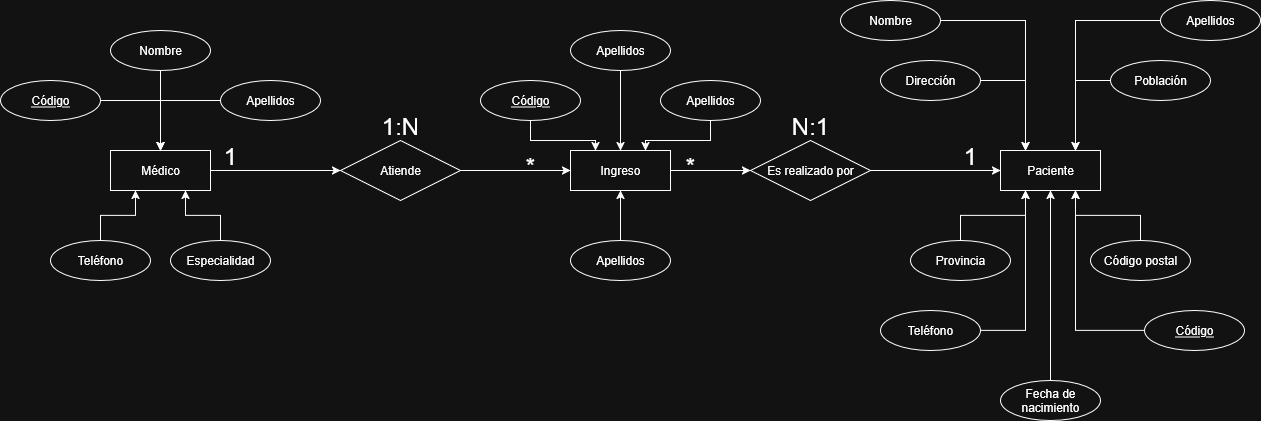

The diagram above was exported from draw.io. Its source (the exported page's mxGraphModel, read from the mxfile embedded in the PNG):
<mxGraphModel dx="2066" dy="1085" grid="1" gridSize="10" guides="1" tooltips="1" connect="1" arrows="1" fold="1" page="1" pageScale="1" pageWidth="827" pageHeight="1169" math="0" shadow="0">
  <root>
    <mxCell id="0" />
    <mxCell id="1" parent="0" />
    <mxCell id="YRqtFJq5l5IT6uBGkvEX-1" value="Paciente" style="whiteSpace=wrap;html=1;align=center;" parent="1" vertex="1">
      <mxGeometry x="1030" y="190" width="100" height="40" as="geometry" />
    </mxCell>
    <mxCell id="YRqtFJq5l5IT6uBGkvEX-40" style="edgeStyle=orthogonalEdgeStyle;rounded=0;orthogonalLoop=1;jettySize=auto;html=1;entryX=0;entryY=0.5;entryDx=0;entryDy=0;" parent="1" source="YRqtFJq5l5IT6uBGkvEX-2" target="YRqtFJq5l5IT6uBGkvEX-35" edge="1">
      <mxGeometry relative="1" as="geometry" />
    </mxCell>
    <mxCell id="YRqtFJq5l5IT6uBGkvEX-2" value="Médico" style="whiteSpace=wrap;html=1;align=center;" parent="1" vertex="1">
      <mxGeometry x="140" y="190" width="100" height="40" as="geometry" />
    </mxCell>
    <mxCell id="YRqtFJq5l5IT6uBGkvEX-56" style="edgeStyle=orthogonalEdgeStyle;rounded=0;orthogonalLoop=1;jettySize=auto;html=1;entryX=0;entryY=0.5;entryDx=0;entryDy=0;" parent="1" source="YRqtFJq5l5IT6uBGkvEX-3" target="YRqtFJq5l5IT6uBGkvEX-54" edge="1">
      <mxGeometry relative="1" as="geometry" />
    </mxCell>
    <mxCell id="YRqtFJq5l5IT6uBGkvEX-3" value="&lt;div&gt;Ingreso&lt;/div&gt;" style="whiteSpace=wrap;html=1;align=center;" parent="1" vertex="1">
      <mxGeometry x="600" y="190" width="100" height="40" as="geometry" />
    </mxCell>
    <mxCell id="YRqtFJq5l5IT6uBGkvEX-16" style="edgeStyle=orthogonalEdgeStyle;rounded=0;orthogonalLoop=1;jettySize=auto;html=1;entryX=0.25;entryY=0;entryDx=0;entryDy=0;" parent="1" source="YRqtFJq5l5IT6uBGkvEX-4" target="YRqtFJq5l5IT6uBGkvEX-1" edge="1">
      <mxGeometry relative="1" as="geometry" />
    </mxCell>
    <mxCell id="YRqtFJq5l5IT6uBGkvEX-4" value="Nombre" style="ellipse;whiteSpace=wrap;html=1;align=center;" parent="1" vertex="1">
      <mxGeometry x="870" y="40" width="100" height="40" as="geometry" />
    </mxCell>
    <mxCell id="YRqtFJq5l5IT6uBGkvEX-17" style="edgeStyle=orthogonalEdgeStyle;rounded=0;orthogonalLoop=1;jettySize=auto;html=1;entryX=0.25;entryY=0;entryDx=0;entryDy=0;" parent="1" source="YRqtFJq5l5IT6uBGkvEX-5" target="YRqtFJq5l5IT6uBGkvEX-1" edge="1">
      <mxGeometry relative="1" as="geometry" />
    </mxCell>
    <mxCell id="YRqtFJq5l5IT6uBGkvEX-5" value="Dirección" style="ellipse;whiteSpace=wrap;html=1;align=center;" parent="1" vertex="1">
      <mxGeometry x="910" y="100" width="100" height="40" as="geometry" />
    </mxCell>
    <mxCell id="YRqtFJq5l5IT6uBGkvEX-22" style="edgeStyle=orthogonalEdgeStyle;rounded=0;orthogonalLoop=1;jettySize=auto;html=1;entryX=0.75;entryY=0;entryDx=0;entryDy=0;" parent="1" source="YRqtFJq5l5IT6uBGkvEX-6" target="YRqtFJq5l5IT6uBGkvEX-1" edge="1">
      <mxGeometry relative="1" as="geometry" />
    </mxCell>
    <mxCell id="YRqtFJq5l5IT6uBGkvEX-6" value="Población" style="ellipse;whiteSpace=wrap;html=1;align=center;" parent="1" vertex="1">
      <mxGeometry x="1140" y="100" width="100" height="40" as="geometry" />
    </mxCell>
    <mxCell id="YRqtFJq5l5IT6uBGkvEX-21" style="edgeStyle=orthogonalEdgeStyle;rounded=0;orthogonalLoop=1;jettySize=auto;html=1;entryX=0.75;entryY=0;entryDx=0;entryDy=0;" parent="1" source="YRqtFJq5l5IT6uBGkvEX-7" target="YRqtFJq5l5IT6uBGkvEX-1" edge="1">
      <mxGeometry relative="1" as="geometry" />
    </mxCell>
    <mxCell id="YRqtFJq5l5IT6uBGkvEX-7" value="Apellidos" style="ellipse;whiteSpace=wrap;html=1;align=center;" parent="1" vertex="1">
      <mxGeometry x="1190" y="40" width="100" height="40" as="geometry" />
    </mxCell>
    <mxCell id="YRqtFJq5l5IT6uBGkvEX-15" style="edgeStyle=orthogonalEdgeStyle;rounded=0;orthogonalLoop=1;jettySize=auto;html=1;entryX=0.25;entryY=1;entryDx=0;entryDy=0;" parent="1" source="YRqtFJq5l5IT6uBGkvEX-8" target="YRqtFJq5l5IT6uBGkvEX-1" edge="1">
      <mxGeometry relative="1" as="geometry" />
    </mxCell>
    <mxCell id="YRqtFJq5l5IT6uBGkvEX-8" value="Teléfono" style="ellipse;whiteSpace=wrap;html=1;align=center;" parent="1" vertex="1">
      <mxGeometry x="910" y="350" width="100" height="40" as="geometry" />
    </mxCell>
    <mxCell id="YRqtFJq5l5IT6uBGkvEX-14" style="edgeStyle=orthogonalEdgeStyle;rounded=0;orthogonalLoop=1;jettySize=auto;html=1;entryX=0.25;entryY=1;entryDx=0;entryDy=0;" parent="1" source="YRqtFJq5l5IT6uBGkvEX-9" target="YRqtFJq5l5IT6uBGkvEX-1" edge="1">
      <mxGeometry relative="1" as="geometry" />
    </mxCell>
    <mxCell id="YRqtFJq5l5IT6uBGkvEX-9" value="Provincia" style="ellipse;whiteSpace=wrap;html=1;align=center;" parent="1" vertex="1">
      <mxGeometry x="940" y="280" width="100" height="40" as="geometry" />
    </mxCell>
    <mxCell id="YRqtFJq5l5IT6uBGkvEX-13" style="edgeStyle=orthogonalEdgeStyle;rounded=0;orthogonalLoop=1;jettySize=auto;html=1;entryX=0.75;entryY=1;entryDx=0;entryDy=0;" parent="1" source="YRqtFJq5l5IT6uBGkvEX-10" target="YRqtFJq5l5IT6uBGkvEX-1" edge="1">
      <mxGeometry relative="1" as="geometry" />
    </mxCell>
    <mxCell id="YRqtFJq5l5IT6uBGkvEX-10" value="Código postal" style="ellipse;whiteSpace=wrap;html=1;align=center;" parent="1" vertex="1">
      <mxGeometry x="1120" y="280" width="100" height="40" as="geometry" />
    </mxCell>
    <mxCell id="YRqtFJq5l5IT6uBGkvEX-12" style="edgeStyle=orthogonalEdgeStyle;rounded=0;orthogonalLoop=1;jettySize=auto;html=1;entryX=0.75;entryY=1;entryDx=0;entryDy=0;" parent="1" source="YRqtFJq5l5IT6uBGkvEX-11" target="YRqtFJq5l5IT6uBGkvEX-1" edge="1">
      <mxGeometry relative="1" as="geometry" />
    </mxCell>
    <mxCell id="YRqtFJq5l5IT6uBGkvEX-11" value="Código" style="ellipse;whiteSpace=wrap;html=1;align=center;fontStyle=4;" parent="1" vertex="1">
      <mxGeometry x="1174" y="350" width="100" height="40" as="geometry" />
    </mxCell>
    <mxCell id="YRqtFJq5l5IT6uBGkvEX-24" style="edgeStyle=orthogonalEdgeStyle;rounded=0;orthogonalLoop=1;jettySize=auto;html=1;entryX=0.5;entryY=1;entryDx=0;entryDy=0;" parent="1" source="YRqtFJq5l5IT6uBGkvEX-23" target="YRqtFJq5l5IT6uBGkvEX-1" edge="1">
      <mxGeometry relative="1" as="geometry" />
    </mxCell>
    <mxCell id="YRqtFJq5l5IT6uBGkvEX-23" value="Fecha de nacimiento" style="ellipse;whiteSpace=wrap;html=1;align=center;" parent="1" vertex="1">
      <mxGeometry x="1030" y="420" width="100" height="40" as="geometry" />
    </mxCell>
    <mxCell id="YRqtFJq5l5IT6uBGkvEX-30" style="edgeStyle=orthogonalEdgeStyle;rounded=0;orthogonalLoop=1;jettySize=auto;html=1;entryX=0.5;entryY=0;entryDx=0;entryDy=0;" parent="1" source="YRqtFJq5l5IT6uBGkvEX-25" target="YRqtFJq5l5IT6uBGkvEX-2" edge="1">
      <mxGeometry relative="1" as="geometry" />
    </mxCell>
    <mxCell id="YRqtFJq5l5IT6uBGkvEX-25" value="Código" style="ellipse;whiteSpace=wrap;html=1;align=center;fontStyle=4;" parent="1" vertex="1">
      <mxGeometry x="30" y="120" width="100" height="40" as="geometry" />
    </mxCell>
    <mxCell id="YRqtFJq5l5IT6uBGkvEX-31" style="edgeStyle=orthogonalEdgeStyle;rounded=0;orthogonalLoop=1;jettySize=auto;html=1;entryX=0.5;entryY=0;entryDx=0;entryDy=0;" parent="1" source="YRqtFJq5l5IT6uBGkvEX-26" target="YRqtFJq5l5IT6uBGkvEX-2" edge="1">
      <mxGeometry relative="1" as="geometry" />
    </mxCell>
    <mxCell id="YRqtFJq5l5IT6uBGkvEX-26" value="Nombre" style="ellipse;whiteSpace=wrap;html=1;align=center;" parent="1" vertex="1">
      <mxGeometry x="140" y="70" width="100" height="40" as="geometry" />
    </mxCell>
    <mxCell id="YRqtFJq5l5IT6uBGkvEX-32" style="edgeStyle=orthogonalEdgeStyle;rounded=0;orthogonalLoop=1;jettySize=auto;html=1;entryX=0.5;entryY=0;entryDx=0;entryDy=0;" parent="1" source="YRqtFJq5l5IT6uBGkvEX-27" target="YRqtFJq5l5IT6uBGkvEX-2" edge="1">
      <mxGeometry relative="1" as="geometry" />
    </mxCell>
    <mxCell id="YRqtFJq5l5IT6uBGkvEX-27" value="Apellidos" style="ellipse;whiteSpace=wrap;html=1;align=center;" parent="1" vertex="1">
      <mxGeometry x="250" y="120" width="100" height="40" as="geometry" />
    </mxCell>
    <mxCell id="YRqtFJq5l5IT6uBGkvEX-33" style="edgeStyle=orthogonalEdgeStyle;rounded=0;orthogonalLoop=1;jettySize=auto;html=1;entryX=0.25;entryY=1;entryDx=0;entryDy=0;" parent="1" source="YRqtFJq5l5IT6uBGkvEX-28" target="YRqtFJq5l5IT6uBGkvEX-2" edge="1">
      <mxGeometry relative="1" as="geometry" />
    </mxCell>
    <mxCell id="YRqtFJq5l5IT6uBGkvEX-28" value="Teléfono" style="ellipse;whiteSpace=wrap;html=1;align=center;" parent="1" vertex="1">
      <mxGeometry x="80" y="280" width="100" height="40" as="geometry" />
    </mxCell>
    <mxCell id="YRqtFJq5l5IT6uBGkvEX-34" style="edgeStyle=orthogonalEdgeStyle;rounded=0;orthogonalLoop=1;jettySize=auto;html=1;entryX=0.75;entryY=1;entryDx=0;entryDy=0;" parent="1" source="YRqtFJq5l5IT6uBGkvEX-29" target="YRqtFJq5l5IT6uBGkvEX-2" edge="1">
      <mxGeometry relative="1" as="geometry" />
    </mxCell>
    <mxCell id="YRqtFJq5l5IT6uBGkvEX-29" value="Especialidad" style="ellipse;whiteSpace=wrap;html=1;align=center;" parent="1" vertex="1">
      <mxGeometry x="200" y="280" width="100" height="40" as="geometry" />
    </mxCell>
    <mxCell id="YRqtFJq5l5IT6uBGkvEX-55" style="edgeStyle=orthogonalEdgeStyle;rounded=0;orthogonalLoop=1;jettySize=auto;html=1;entryX=0;entryY=0.5;entryDx=0;entryDy=0;" parent="1" source="YRqtFJq5l5IT6uBGkvEX-35" target="YRqtFJq5l5IT6uBGkvEX-3" edge="1">
      <mxGeometry relative="1" as="geometry" />
    </mxCell>
    <mxCell id="YRqtFJq5l5IT6uBGkvEX-35" value="Atiende" style="shape=rhombus;perimeter=rhombusPerimeter;whiteSpace=wrap;html=1;align=center;" parent="1" vertex="1">
      <mxGeometry x="370" y="180" width="120" height="60" as="geometry" />
    </mxCell>
    <mxCell id="YRqtFJq5l5IT6uBGkvEX-42" style="edgeStyle=orthogonalEdgeStyle;rounded=0;orthogonalLoop=1;jettySize=auto;html=1;entryX=0.25;entryY=0;entryDx=0;entryDy=0;" parent="1" source="YRqtFJq5l5IT6uBGkvEX-36" target="YRqtFJq5l5IT6uBGkvEX-3" edge="1">
      <mxGeometry relative="1" as="geometry" />
    </mxCell>
    <mxCell id="YRqtFJq5l5IT6uBGkvEX-36" value="Código" style="ellipse;whiteSpace=wrap;html=1;align=center;fontStyle=4;" parent="1" vertex="1">
      <mxGeometry x="510" y="120" width="100" height="40" as="geometry" />
    </mxCell>
    <mxCell id="YRqtFJq5l5IT6uBGkvEX-43" style="edgeStyle=orthogonalEdgeStyle;rounded=0;orthogonalLoop=1;jettySize=auto;html=1;entryX=0.5;entryY=0;entryDx=0;entryDy=0;" parent="1" source="YRqtFJq5l5IT6uBGkvEX-37" target="YRqtFJq5l5IT6uBGkvEX-3" edge="1">
      <mxGeometry relative="1" as="geometry" />
    </mxCell>
    <mxCell id="YRqtFJq5l5IT6uBGkvEX-37" value="Apellidos" style="ellipse;whiteSpace=wrap;html=1;align=center;" parent="1" vertex="1">
      <mxGeometry x="600" y="70" width="100" height="40" as="geometry" />
    </mxCell>
    <mxCell id="YRqtFJq5l5IT6uBGkvEX-44" style="edgeStyle=orthogonalEdgeStyle;rounded=0;orthogonalLoop=1;jettySize=auto;html=1;entryX=0.75;entryY=0;entryDx=0;entryDy=0;" parent="1" source="YRqtFJq5l5IT6uBGkvEX-38" target="YRqtFJq5l5IT6uBGkvEX-3" edge="1">
      <mxGeometry relative="1" as="geometry" />
    </mxCell>
    <mxCell id="YRqtFJq5l5IT6uBGkvEX-38" value="Apellidos" style="ellipse;whiteSpace=wrap;html=1;align=center;" parent="1" vertex="1">
      <mxGeometry x="690" y="120" width="100" height="40" as="geometry" />
    </mxCell>
    <mxCell id="YRqtFJq5l5IT6uBGkvEX-45" style="edgeStyle=orthogonalEdgeStyle;rounded=0;orthogonalLoop=1;jettySize=auto;html=1;entryX=0.5;entryY=1;entryDx=0;entryDy=0;" parent="1" source="YRqtFJq5l5IT6uBGkvEX-39" target="YRqtFJq5l5IT6uBGkvEX-3" edge="1">
      <mxGeometry relative="1" as="geometry" />
    </mxCell>
    <mxCell id="YRqtFJq5l5IT6uBGkvEX-39" value="Apellidos" style="ellipse;whiteSpace=wrap;html=1;align=center;" parent="1" vertex="1">
      <mxGeometry x="600" y="280" width="100" height="40" as="geometry" />
    </mxCell>
    <mxCell id="YRqtFJq5l5IT6uBGkvEX-50" value="&lt;font style=&quot;font-size: 24px;&quot;&gt;1:N&lt;/font&gt;" style="text;html=1;align=center;verticalAlign=middle;whiteSpace=wrap;rounded=0;" parent="1" vertex="1">
      <mxGeometry x="400" y="150" width="60" height="30" as="geometry" />
    </mxCell>
    <mxCell id="YRqtFJq5l5IT6uBGkvEX-51" value="&lt;font style=&quot;font-size: 24px;&quot;&gt;1&lt;/font&gt;" style="text;html=1;align=center;verticalAlign=middle;whiteSpace=wrap;rounded=0;" parent="1" vertex="1">
      <mxGeometry x="230" y="180" width="60" height="30" as="geometry" />
    </mxCell>
    <mxCell id="YRqtFJq5l5IT6uBGkvEX-52" value="&lt;font style=&quot;font-size: 24px;&quot;&gt;*&lt;/font&gt;" style="text;html=1;align=center;verticalAlign=middle;whiteSpace=wrap;rounded=0;" parent="1" vertex="1">
      <mxGeometry x="530" y="190" width="60" height="30" as="geometry" />
    </mxCell>
    <mxCell id="YRqtFJq5l5IT6uBGkvEX-57" style="edgeStyle=orthogonalEdgeStyle;rounded=0;orthogonalLoop=1;jettySize=auto;html=1;entryX=0;entryY=0.5;entryDx=0;entryDy=0;" parent="1" source="YRqtFJq5l5IT6uBGkvEX-54" target="YRqtFJq5l5IT6uBGkvEX-1" edge="1">
      <mxGeometry relative="1" as="geometry" />
    </mxCell>
    <mxCell id="YRqtFJq5l5IT6uBGkvEX-54" value="Es realizado por" style="shape=rhombus;perimeter=rhombusPerimeter;whiteSpace=wrap;html=1;align=center;" parent="1" vertex="1">
      <mxGeometry x="780" y="180" width="120" height="60" as="geometry" />
    </mxCell>
    <mxCell id="YRqtFJq5l5IT6uBGkvEX-58" value="&lt;font style=&quot;font-size: 24px;&quot;&gt;N:1&lt;/font&gt;" style="text;html=1;align=center;verticalAlign=middle;whiteSpace=wrap;rounded=0;" parent="1" vertex="1">
      <mxGeometry x="810" y="150" width="60" height="30" as="geometry" />
    </mxCell>
    <mxCell id="YRqtFJq5l5IT6uBGkvEX-59" value="&lt;font style=&quot;font-size: 24px;&quot;&gt;1&lt;/font&gt;" style="text;html=1;align=center;verticalAlign=middle;whiteSpace=wrap;rounded=0;" parent="1" vertex="1">
      <mxGeometry x="970" y="180" width="60" height="30" as="geometry" />
    </mxCell>
    <mxCell id="YRqtFJq5l5IT6uBGkvEX-60" value="&lt;font style=&quot;font-size: 24px;&quot;&gt;*&lt;/font&gt;" style="text;html=1;align=center;verticalAlign=middle;whiteSpace=wrap;rounded=0;" parent="1" vertex="1">
      <mxGeometry x="690" y="190" width="60" height="30" as="geometry" />
    </mxCell>
  </root>
</mxGraphModel>